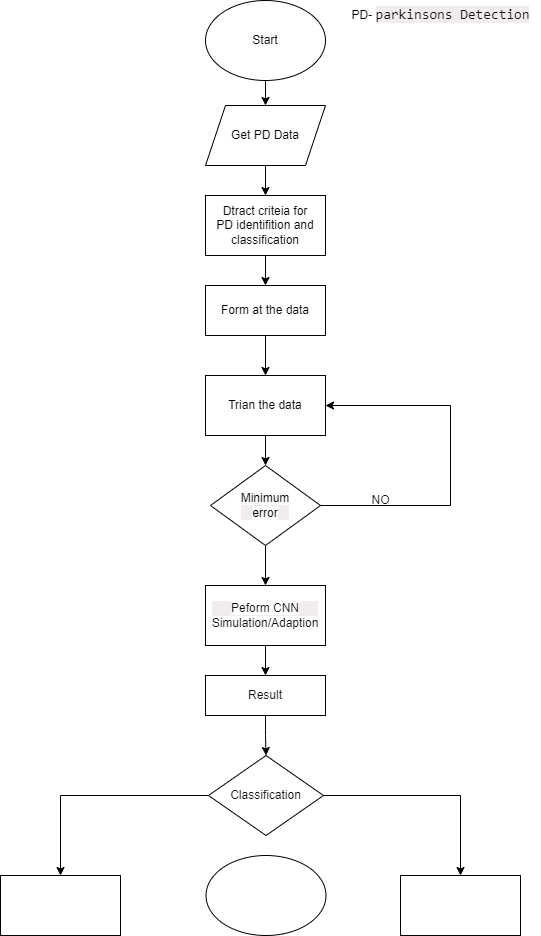

The diagram above was exported from draw.io. Its source (the exported page's mxGraphModel, read from the mxfile embedded in the PNG):
<mxGraphModel dx="420" dy="216" grid="1" gridSize="10" guides="1" tooltips="1" connect="1" arrows="1" fold="1" page="1" pageScale="1" pageWidth="850" pageHeight="1100" math="0" shadow="0">
  <root>
    <mxCell id="0" />
    <mxCell id="1" parent="0" />
    <mxCell id="kbp53ZpEFO6t89kTdeVk-7" style="edgeStyle=orthogonalEdgeStyle;rounded=0;orthogonalLoop=1;jettySize=auto;html=1;entryX=0.5;entryY=0;entryDx=0;entryDy=0;fontColor=#0d0d0d;" edge="1" parent="1" source="kbp53ZpEFO6t89kTdeVk-1" target="kbp53ZpEFO6t89kTdeVk-2">
      <mxGeometry relative="1" as="geometry" />
    </mxCell>
    <mxCell id="kbp53ZpEFO6t89kTdeVk-1" value="Start" style="ellipse;whiteSpace=wrap;html=1;" vertex="1" parent="1">
      <mxGeometry x="365" y="85" width="120" height="80" as="geometry" />
    </mxCell>
    <mxCell id="kbp53ZpEFO6t89kTdeVk-8" style="edgeStyle=orthogonalEdgeStyle;rounded=0;orthogonalLoop=1;jettySize=auto;html=1;entryX=0.5;entryY=0;entryDx=0;entryDy=0;fontColor=#0d0d0d;" edge="1" parent="1" source="kbp53ZpEFO6t89kTdeVk-2" target="kbp53ZpEFO6t89kTdeVk-3">
      <mxGeometry relative="1" as="geometry" />
    </mxCell>
    <mxCell id="kbp53ZpEFO6t89kTdeVk-2" value="Get PD Data" style="shape=parallelogram;perimeter=parallelogramPerimeter;whiteSpace=wrap;html=1;fixedSize=1;" vertex="1" parent="1">
      <mxGeometry x="365" y="190" width="120" height="60" as="geometry" />
    </mxCell>
    <mxCell id="kbp53ZpEFO6t89kTdeVk-9" style="edgeStyle=orthogonalEdgeStyle;rounded=0;orthogonalLoop=1;jettySize=auto;html=1;entryX=0.5;entryY=0;entryDx=0;entryDy=0;fontColor=#0d0d0d;" edge="1" parent="1" source="kbp53ZpEFO6t89kTdeVk-3" target="kbp53ZpEFO6t89kTdeVk-4">
      <mxGeometry relative="1" as="geometry" />
    </mxCell>
    <mxCell id="kbp53ZpEFO6t89kTdeVk-3" value="Dtract criteia for&lt;br&gt;PD identifition and&lt;br&gt;classification" style="rounded=0;whiteSpace=wrap;html=1;" vertex="1" parent="1">
      <mxGeometry x="365" y="280" width="120" height="60" as="geometry" />
    </mxCell>
    <mxCell id="kbp53ZpEFO6t89kTdeVk-10" style="edgeStyle=orthogonalEdgeStyle;rounded=0;orthogonalLoop=1;jettySize=auto;html=1;entryX=0.5;entryY=0;entryDx=0;entryDy=0;fontColor=#0d0d0d;" edge="1" parent="1" source="kbp53ZpEFO6t89kTdeVk-4" target="kbp53ZpEFO6t89kTdeVk-5">
      <mxGeometry relative="1" as="geometry" />
    </mxCell>
    <mxCell id="kbp53ZpEFO6t89kTdeVk-4" value="Form at the data" style="rounded=0;whiteSpace=wrap;html=1;" vertex="1" parent="1">
      <mxGeometry x="365" y="370" width="120" height="50" as="geometry" />
    </mxCell>
    <mxCell id="kbp53ZpEFO6t89kTdeVk-15" style="edgeStyle=orthogonalEdgeStyle;rounded=0;orthogonalLoop=1;jettySize=auto;html=1;entryX=0.5;entryY=0;entryDx=0;entryDy=0;fontColor=#0d0d0d;" edge="1" parent="1" source="kbp53ZpEFO6t89kTdeVk-5" target="kbp53ZpEFO6t89kTdeVk-11">
      <mxGeometry relative="1" as="geometry" />
    </mxCell>
    <mxCell id="kbp53ZpEFO6t89kTdeVk-5" value="Trian the data" style="rounded=0;whiteSpace=wrap;html=1;" vertex="1" parent="1">
      <mxGeometry x="365" y="460" width="120" height="60" as="geometry" />
    </mxCell>
    <mxCell id="kbp53ZpEFO6t89kTdeVk-6" value="PD-&amp;nbsp;&lt;span style=&quot;font-family: monospace, Consolas, &amp;quot;Courier New&amp;quot;, monospace; font-size: 14px; background-color: rgb(242, 237, 237);&quot;&gt;&lt;font color=&quot;#0d0d0d&quot;&gt;parkinsons Detection&lt;/font&gt;&lt;/span&gt;" style="text;html=1;align=center;verticalAlign=middle;resizable=0;points=[];autosize=1;strokeColor=none;fillColor=none;" vertex="1" parent="1">
      <mxGeometry x="500" y="85" width="200" height="30" as="geometry" />
    </mxCell>
    <mxCell id="kbp53ZpEFO6t89kTdeVk-13" style="edgeStyle=orthogonalEdgeStyle;rounded=0;orthogonalLoop=1;jettySize=auto;html=1;fontColor=#0d0d0d;" edge="1" parent="1" source="kbp53ZpEFO6t89kTdeVk-11" target="kbp53ZpEFO6t89kTdeVk-5">
      <mxGeometry relative="1" as="geometry">
        <mxPoint x="510" y="530" as="targetPoint" />
        <Array as="points">
          <mxPoint x="610" y="590" />
          <mxPoint x="610" y="490" />
        </Array>
      </mxGeometry>
    </mxCell>
    <mxCell id="kbp53ZpEFO6t89kTdeVk-17" style="edgeStyle=orthogonalEdgeStyle;rounded=0;orthogonalLoop=1;jettySize=auto;html=1;entryX=0.5;entryY=0;entryDx=0;entryDy=0;fontColor=#0d0d0d;" edge="1" parent="1" source="kbp53ZpEFO6t89kTdeVk-11" target="kbp53ZpEFO6t89kTdeVk-16">
      <mxGeometry relative="1" as="geometry" />
    </mxCell>
    <mxCell id="kbp53ZpEFO6t89kTdeVk-11" value="&lt;span style=&quot;color: rgb(0, 0, 0); background-color: rgb(251, 251, 251);&quot;&gt;Minimum&lt;br&gt;error&lt;br&gt;&lt;/span&gt;" style="rhombus;whiteSpace=wrap;html=1;labelBackgroundColor=#f2eded;fontColor=#0d0d0d;" vertex="1" parent="1">
      <mxGeometry x="370" y="550" width="110" height="80" as="geometry" />
    </mxCell>
    <mxCell id="kbp53ZpEFO6t89kTdeVk-14" value="NO" style="text;html=1;align=center;verticalAlign=middle;resizable=0;points=[];autosize=1;strokeColor=none;fillColor=none;fontColor=#0d0d0d;" vertex="1" parent="1">
      <mxGeometry x="520" y="570" width="40" height="30" as="geometry" />
    </mxCell>
    <mxCell id="kbp53ZpEFO6t89kTdeVk-19" style="edgeStyle=orthogonalEdgeStyle;rounded=0;orthogonalLoop=1;jettySize=auto;html=1;entryX=0.5;entryY=0;entryDx=0;entryDy=0;fontColor=#0d0d0d;" edge="1" parent="1" source="kbp53ZpEFO6t89kTdeVk-16" target="kbp53ZpEFO6t89kTdeVk-18">
      <mxGeometry relative="1" as="geometry" />
    </mxCell>
    <mxCell id="kbp53ZpEFO6t89kTdeVk-16" value="&lt;span style=&quot;background-color: rgb(255, 255, 255);&quot;&gt;Peform CNN&lt;br&gt;Simulation/Adaption&lt;br&gt;&lt;/span&gt;" style="rounded=0;whiteSpace=wrap;html=1;labelBackgroundColor=#f2eded;fontColor=#0d0d0d;" vertex="1" parent="1">
      <mxGeometry x="365" y="670" width="120" height="60" as="geometry" />
    </mxCell>
    <mxCell id="kbp53ZpEFO6t89kTdeVk-21" style="edgeStyle=orthogonalEdgeStyle;rounded=0;orthogonalLoop=1;jettySize=auto;html=1;entryX=0.5;entryY=0;entryDx=0;entryDy=0;fontColor=#0d0d0d;" edge="1" parent="1" source="kbp53ZpEFO6t89kTdeVk-18" target="kbp53ZpEFO6t89kTdeVk-20">
      <mxGeometry relative="1" as="geometry" />
    </mxCell>
    <mxCell id="kbp53ZpEFO6t89kTdeVk-18" value="Result" style="rounded=0;whiteSpace=wrap;html=1;labelBackgroundColor=#FFFFFF;fontColor=#0d0d0d;" vertex="1" parent="1">
      <mxGeometry x="365" y="760" width="120" height="40" as="geometry" />
    </mxCell>
    <mxCell id="kbp53ZpEFO6t89kTdeVk-25" style="edgeStyle=orthogonalEdgeStyle;rounded=0;orthogonalLoop=1;jettySize=auto;html=1;fontColor=#0d0d0d;entryX=0.5;entryY=0;entryDx=0;entryDy=0;" edge="1" parent="1" source="kbp53ZpEFO6t89kTdeVk-20" target="kbp53ZpEFO6t89kTdeVk-23">
      <mxGeometry relative="1" as="geometry">
        <mxPoint x="210" y="950" as="targetPoint" />
        <Array as="points">
          <mxPoint x="220" y="880" />
        </Array>
      </mxGeometry>
    </mxCell>
    <mxCell id="kbp53ZpEFO6t89kTdeVk-26" style="edgeStyle=orthogonalEdgeStyle;rounded=0;orthogonalLoop=1;jettySize=auto;html=1;fontColor=#0d0d0d;entryX=0.5;entryY=0;entryDx=0;entryDy=0;" edge="1" parent="1" source="kbp53ZpEFO6t89kTdeVk-20" target="kbp53ZpEFO6t89kTdeVk-22">
      <mxGeometry relative="1" as="geometry">
        <mxPoint x="620" y="930" as="targetPoint" />
        <Array as="points">
          <mxPoint x="620" y="880" />
        </Array>
      </mxGeometry>
    </mxCell>
    <mxCell id="kbp53ZpEFO6t89kTdeVk-20" value="Classification" style="rhombus;whiteSpace=wrap;html=1;labelBackgroundColor=#FFFFFF;fontColor=#0d0d0d;" vertex="1" parent="1">
      <mxGeometry x="368" y="840" width="115" height="80" as="geometry" />
    </mxCell>
    <mxCell id="kbp53ZpEFO6t89kTdeVk-22" value="" style="rounded=0;whiteSpace=wrap;html=1;labelBackgroundColor=#FFFFFF;fontColor=#0d0d0d;" vertex="1" parent="1">
      <mxGeometry x="560" y="960" width="120" height="60" as="geometry" />
    </mxCell>
    <mxCell id="kbp53ZpEFO6t89kTdeVk-23" value="" style="rounded=0;whiteSpace=wrap;html=1;labelBackgroundColor=#FFFFFF;fontColor=#0d0d0d;" vertex="1" parent="1">
      <mxGeometry x="160" y="960" width="120" height="60" as="geometry" />
    </mxCell>
    <mxCell id="kbp53ZpEFO6t89kTdeVk-24" value="" style="ellipse;whiteSpace=wrap;html=1;labelBackgroundColor=#FFFFFF;fontColor=#0d0d0d;" vertex="1" parent="1">
      <mxGeometry x="365.5" y="940" width="120" height="80" as="geometry" />
    </mxCell>
  </root>
</mxGraphModel>